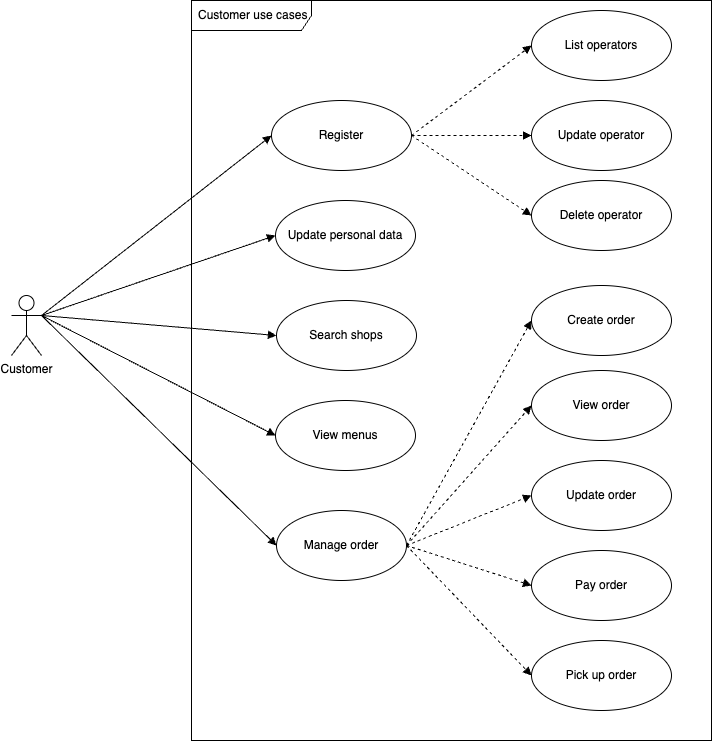

The diagram above was exported from draw.io. Its source (the exported page's mxGraphModel, read from the mxfile embedded in the PNG):
<mxGraphModel dx="1566" dy="880" grid="1" gridSize="10" guides="1" tooltips="1" connect="1" arrows="1" fold="1" page="1" pageScale="1" pageWidth="827" pageHeight="1169" math="0" shadow="0">
  <root>
    <mxCell id="0" />
    <mxCell id="1" parent="0" />
    <mxCell id="9" value="Customer use cases" style="shape=umlFrame;whiteSpace=wrap;html=1;width=120;height=30;boundedLbl=1;verticalAlign=middle;align=left;spacingLeft=5;" parent="1" vertex="1">
      <mxGeometry x="260" y="50" width="520" height="740" as="geometry" />
    </mxCell>
    <mxCell id="2" value="Customer&lt;div&gt;&lt;br&gt;&lt;/div&gt;" style="shape=umlActor;verticalLabelPosition=bottom;verticalAlign=top;html=1;outlineConnect=0;" parent="1" vertex="1">
      <mxGeometry x="80" y="345" width="30" height="60" as="geometry" />
    </mxCell>
    <mxCell id="4" value="Manage order" style="ellipse;whiteSpace=wrap;html=1;" parent="1" vertex="1">
      <mxGeometry x="345" y="560" width="130" height="70" as="geometry" />
    </mxCell>
    <mxCell id="5" style="edgeStyle=orthogonalEdgeStyle;rounded=0;orthogonalLoop=1;jettySize=auto;html=1;exitX=0.5;exitY=1;exitDx=0;exitDy=0;" parent="1" source="4" target="4" edge="1">
      <mxGeometry relative="1" as="geometry" />
    </mxCell>
    <mxCell id="6" value="Register" style="ellipse;whiteSpace=wrap;html=1;" parent="1" vertex="1">
      <mxGeometry x="340" y="150" width="140" height="70" as="geometry" />
    </mxCell>
    <mxCell id="7" value="Update personal data" style="ellipse;whiteSpace=wrap;html=1;" parent="1" vertex="1">
      <mxGeometry x="344" y="250" width="140" height="70" as="geometry" />
    </mxCell>
    <mxCell id="10" value="" style="html=1;verticalAlign=bottom;labelBackgroundColor=none;endArrow=block;endFill=1;rounded=0;entryX=0;entryY=0.5;entryDx=0;entryDy=0;exitX=1;exitY=0.3333333333333333;exitDx=0;exitDy=0;exitPerimeter=0;" parent="1" source="2" target="6" edge="1">
      <mxGeometry width="160" relative="1" as="geometry">
        <mxPoint x="290" y="230" as="sourcePoint" />
        <mxPoint x="230" y="320" as="targetPoint" />
      </mxGeometry>
    </mxCell>
    <mxCell id="15" value="" style="html=1;verticalAlign=bottom;labelBackgroundColor=none;endArrow=block;endFill=1;rounded=0;entryX=0;entryY=0.5;entryDx=0;entryDy=0;exitX=1;exitY=0.3333333333333333;exitDx=0;exitDy=0;exitPerimeter=0;" parent="1" source="2" target="7" edge="1">
      <mxGeometry width="160" relative="1" as="geometry">
        <mxPoint x="120" y="290" as="sourcePoint" />
        <mxPoint x="450" y="230" as="targetPoint" />
      </mxGeometry>
    </mxCell>
    <mxCell id="16" value="" style="html=1;verticalAlign=bottom;labelBackgroundColor=none;endArrow=block;endFill=1;rounded=0;entryX=0;entryY=0.5;entryDx=0;entryDy=0;exitX=1;exitY=0.3333333333333333;exitDx=0;exitDy=0;exitPerimeter=0;" parent="1" source="2" target="4" edge="1">
      <mxGeometry width="160" relative="1" as="geometry">
        <mxPoint x="130" y="300" as="sourcePoint" />
        <mxPoint x="340.3983592256134" y="311.27134067280076" as="targetPoint" />
      </mxGeometry>
    </mxCell>
    <mxCell id="17" value="List operators" style="ellipse;whiteSpace=wrap;html=1;" parent="1" vertex="1">
      <mxGeometry x="600" y="60" width="140" height="70" as="geometry" />
    </mxCell>
    <mxCell id="18" value="Update operator&lt;span style=&quot;color: rgba(0, 0, 0, 0); font-family: monospace; font-size: 0px; text-align: start;&quot;&gt;%3CmxGraphModel%3E%3Croot%3E%3CmxCell%20id%3D%220%22%2F%3E%3CmxCell%20id%3D%221%22%20parent%3D%220%22%2F%3E%3CmxCell%20id%3D%222%22%20value%3D%22List%20operators%22%20style%3D%22ellipse%3BwhiteSpace%3Dwrap%3Bhtml%3D1%3B%22%20vertex%3D%221%22%20parent%3D%221%22%3E%3CmxGeometry%20x%3D%22580%22%20y%3D%2280%22%20width%3D%22140%22%20height%3D%2270%22%20as%3D%22geometry%22%2F%3E%3C%2FmxCell%3E%3C%2Froot%3E%3C%2FmxGraphModel%3E&lt;/span&gt;" style="ellipse;whiteSpace=wrap;html=1;" parent="1" vertex="1">
      <mxGeometry x="600" y="150" width="140" height="70" as="geometry" />
    </mxCell>
    <mxCell id="19" value="Delete&amp;nbsp;operator&lt;span style=&quot;color: rgba(0, 0, 0, 0); font-family: monospace; font-size: 0px; text-align: start;&quot;&gt;%3CmxGraphModel%3E%3Croot%3E%3CmxCell%20id%3D%220%22%2F%3E%3CmxCell%20id%3D%221%22%20parent%3D%220%22%2F%3E%3CmxCell%20id%3D%222%22%20value%3D%22List%20operators%22%20style%3D%22ellipse%3BwhiteSpace%3Dwrap%3Bhtml%3D1%3B%22%20vertex%3D%221%22%20parent%3D%221%22%3E%3CmxGeometry%20x%3D%22580%22%20y%3D%2280%22%20width%3D%22140%22%20height%3D%2270%22%20as%3D%22geometry%22%2F%3E%3C%2FmxCell%3E%3C%2Froot%3E%3C%2FmxGraphModel%3E&lt;/span&gt;" style="ellipse;whiteSpace=wrap;html=1;" parent="1" vertex="1">
      <mxGeometry x="600" y="230" width="140" height="70" as="geometry" />
    </mxCell>
    <mxCell id="20" value="" style="html=1;verticalAlign=bottom;labelBackgroundColor=none;endArrow=block;endFill=1;dashed=1;rounded=0;exitX=1;exitY=0.5;exitDx=0;exitDy=0;entryX=0;entryY=0.5;entryDx=0;entryDy=0;" parent="1" source="6" target="17" edge="1">
      <mxGeometry width="160" relative="1" as="geometry">
        <mxPoint x="430" y="400" as="sourcePoint" />
        <mxPoint x="590" y="400" as="targetPoint" />
      </mxGeometry>
    </mxCell>
    <mxCell id="21" value="" style="html=1;verticalAlign=bottom;labelBackgroundColor=none;endArrow=block;endFill=1;dashed=1;rounded=0;exitX=1;exitY=0.5;exitDx=0;exitDy=0;entryX=0;entryY=0.5;entryDx=0;entryDy=0;" parent="1" source="6" target="18" edge="1">
      <mxGeometry width="160" relative="1" as="geometry">
        <mxPoint x="480" y="135" as="sourcePoint" />
        <mxPoint x="610" y="105" as="targetPoint" />
      </mxGeometry>
    </mxCell>
    <mxCell id="22" value="" style="html=1;verticalAlign=bottom;labelBackgroundColor=none;endArrow=block;endFill=1;dashed=1;rounded=0;exitX=1;exitY=0.5;exitDx=0;exitDy=0;entryX=0;entryY=0.5;entryDx=0;entryDy=0;" parent="1" source="6" target="19" edge="1">
      <mxGeometry width="160" relative="1" as="geometry">
        <mxPoint x="490" y="145" as="sourcePoint" />
        <mxPoint x="620" y="115" as="targetPoint" />
      </mxGeometry>
    </mxCell>
    <mxCell id="24" value="Pick up order" style="ellipse;whiteSpace=wrap;html=1;" parent="1" vertex="1">
      <mxGeometry x="600" y="690" width="140" height="70" as="geometry" />
    </mxCell>
    <mxCell id="25" value="Pay order" style="ellipse;whiteSpace=wrap;html=1;" parent="1" vertex="1">
      <mxGeometry x="600" y="600" width="140" height="70" as="geometry" />
    </mxCell>
    <mxCell id="26" value="View order" style="ellipse;whiteSpace=wrap;html=1;" parent="1" vertex="1">
      <mxGeometry x="600" y="420" width="140" height="70" as="geometry" />
    </mxCell>
    <mxCell id="27" value="Create order" style="ellipse;whiteSpace=wrap;html=1;" parent="1" vertex="1">
      <mxGeometry x="600" y="335" width="140" height="70" as="geometry" />
    </mxCell>
    <mxCell id="29" value="" style="html=1;verticalAlign=bottom;labelBackgroundColor=none;endArrow=block;endFill=1;dashed=1;rounded=0;entryX=0;entryY=0.5;entryDx=0;entryDy=0;exitX=1;exitY=0.5;exitDx=0;exitDy=0;" parent="1" source="4" target="27" edge="1">
      <mxGeometry width="160" relative="1" as="geometry">
        <mxPoint x="410" y="410" as="sourcePoint" />
        <mxPoint x="570" y="410" as="targetPoint" />
      </mxGeometry>
    </mxCell>
    <mxCell id="30" value="" style="html=1;verticalAlign=bottom;labelBackgroundColor=none;endArrow=block;endFill=1;dashed=1;rounded=0;exitX=1;exitY=0.5;exitDx=0;exitDy=0;entryX=0;entryY=0.5;entryDx=0;entryDy=0;" parent="1" source="4" target="26" edge="1">
      <mxGeometry width="160" relative="1" as="geometry">
        <mxPoint x="480" y="510" as="sourcePoint" />
        <mxPoint x="580" y="420" as="targetPoint" />
      </mxGeometry>
    </mxCell>
    <mxCell id="31" value="" style="html=1;verticalAlign=bottom;labelBackgroundColor=none;endArrow=block;endFill=1;dashed=1;rounded=0;entryX=0;entryY=0.5;entryDx=0;entryDy=0;exitX=1;exitY=0.5;exitDx=0;exitDy=0;" parent="1" source="4" target="25" edge="1">
      <mxGeometry width="160" relative="1" as="geometry">
        <mxPoint x="430" y="430" as="sourcePoint" />
        <mxPoint x="590" y="430" as="targetPoint" />
      </mxGeometry>
    </mxCell>
    <mxCell id="32" value="" style="html=1;verticalAlign=bottom;labelBackgroundColor=none;endArrow=block;endFill=1;dashed=1;rounded=0;exitX=1;exitY=0.5;exitDx=0;exitDy=0;entryX=0;entryY=0.5;entryDx=0;entryDy=0;" parent="1" source="4" target="24" edge="1">
      <mxGeometry width="160" relative="1" as="geometry">
        <mxPoint x="440" y="440" as="sourcePoint" />
        <mxPoint x="600" y="440" as="targetPoint" />
      </mxGeometry>
    </mxCell>
    <mxCell id="Jj-101fzrOAf6JKR7ts0-34" value="View menus" style="ellipse;whiteSpace=wrap;html=1;" vertex="1" parent="1">
      <mxGeometry x="344" y="450" width="140" height="70" as="geometry" />
    </mxCell>
    <mxCell id="Jj-101fzrOAf6JKR7ts0-35" value="Search shops" style="ellipse;whiteSpace=wrap;html=1;" vertex="1" parent="1">
      <mxGeometry x="345" y="350" width="140" height="70" as="geometry" />
    </mxCell>
    <mxCell id="Jj-101fzrOAf6JKR7ts0-36" value="" style="html=1;verticalAlign=bottom;labelBackgroundColor=none;endArrow=block;endFill=1;rounded=0;entryX=0;entryY=0.5;entryDx=0;entryDy=0;exitX=1;exitY=0.3333333333333333;exitDx=0;exitDy=0;exitPerimeter=0;" edge="1" parent="1" source="2" target="Jj-101fzrOAf6JKR7ts0-35">
      <mxGeometry width="160" relative="1" as="geometry">
        <mxPoint x="120" y="330" as="sourcePoint" />
        <mxPoint x="355" y="605" as="targetPoint" />
      </mxGeometry>
    </mxCell>
    <mxCell id="Jj-101fzrOAf6JKR7ts0-37" value="" style="html=1;verticalAlign=bottom;labelBackgroundColor=none;endArrow=block;endFill=1;rounded=0;entryX=0;entryY=0.5;entryDx=0;entryDy=0;exitX=1;exitY=0.3333333333333333;exitDx=0;exitDy=0;exitPerimeter=0;" edge="1" parent="1" source="2" target="Jj-101fzrOAf6JKR7ts0-34">
      <mxGeometry width="160" relative="1" as="geometry">
        <mxPoint x="130" y="340" as="sourcePoint" />
        <mxPoint x="365" y="615" as="targetPoint" />
      </mxGeometry>
    </mxCell>
    <mxCell id="Jj-101fzrOAf6JKR7ts0-38" value="Update order" style="ellipse;whiteSpace=wrap;html=1;" vertex="1" parent="1">
      <mxGeometry x="600" y="510" width="140" height="70" as="geometry" />
    </mxCell>
    <mxCell id="Jj-101fzrOAf6JKR7ts0-39" value="" style="html=1;verticalAlign=bottom;labelBackgroundColor=none;endArrow=block;endFill=1;dashed=1;rounded=0;entryX=0;entryY=0.5;entryDx=0;entryDy=0;exitX=1;exitY=0.5;exitDx=0;exitDy=0;" edge="1" parent="1" source="4" target="Jj-101fzrOAf6JKR7ts0-38">
      <mxGeometry width="160" relative="1" as="geometry">
        <mxPoint x="485" y="605" as="sourcePoint" />
        <mxPoint x="610" y="645" as="targetPoint" />
      </mxGeometry>
    </mxCell>
  </root>
</mxGraphModel>